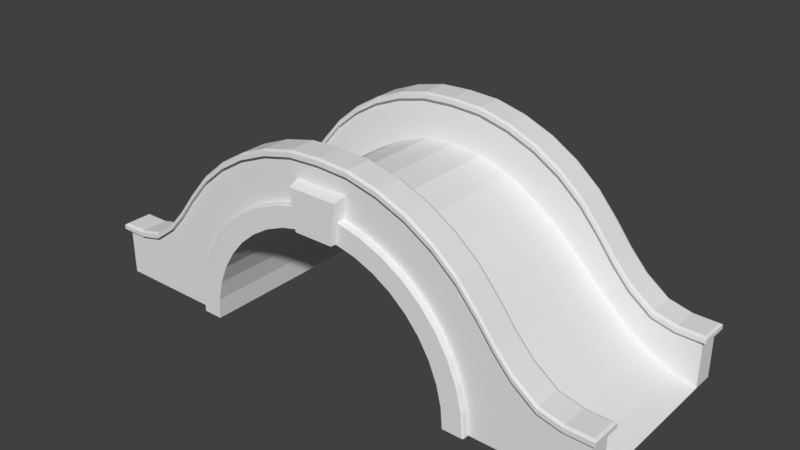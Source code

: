 # Source: Bruggetje.blend  (saved by Blender 2.78.0; exported with 4.5.12 LTS)
import bpy
from mathutils import Matrix  # noqa: F401  (used for matrix-valued properties, if any)

bpy.ops.wm.read_factory_settings(use_empty=True)
scene = bpy.context.scene
scene.name = 'Scene'

# ---- collections
col_collection_1 = bpy.data.collections.new('Collection 1'); scene.collection.children.link(col_collection_1)
col_collection_1.hide_render = True
col_collection_1.hide_viewport = True
col_collection_2 = bpy.data.collections.new('Collection 2'); scene.collection.children.link(col_collection_2)

# ---- materials (node trees are filled in below, after node groups)
mat_bridgem = bpy.data.materials.new('BridgeM')
mat_bridgem.alpha_threshold = 0.0
mat_bridgem.use_transparent_shadow = False
mat_bridgem.roughness = 0.5
mat_bridgem.line_color = (0.0, 0.0, 0.0, 1.0)

# ---- material node trees

# ---- world
world_world = bpy.data.worlds.new('World'); scene.world = world_world
world_world.color = (0.05088, 0.05088, 0.05088)
world_world.use_sun_shadow = False
world_world.sun_shadow_jitter_overblur = 0.0
world_world.cycles.sampling_method = 'MANUAL'

# ---- meshes
me_bridge = bpy.data.meshes.new('Bridge')
me_bridge.from_pydata([(5.0, 1.0, 0.0), (5.0, -1.0, 0.0), (5.0, 1.0, 1.0), (5.0, -1.0, 1.0), (1.788e-07, 1.0, 2.298), (0.0, -1.0, 2.298), (2.384e-07, 1.0, 3.298), (-5.364e-07, -1.0, 3.298), (2.778, 1.0, 0.6905), (3.333, 1.0, 0.1898), (3.889, 1.0, 0.0), (4.444, 1.0, 0.0), (5.0, 0.8073, 0.0), (5.0, -0.8073, 0.0), (5.0, -0.8073, 1.0), (5.0, 0.8073, 1.0), (-4.618e-07, -0.8073, 3.298), (1.638e-07, 0.8073, 3.298), (1.616e-07, 0.8073, 2.298), (1.723e-08, -0.8073, 2.298), (1.807, 1.0, 1.646), (1.366, 1.0, 1.943), (0.9067, 1.0, 2.147), (0.3942, 1.0, 2.263), (4.444, -1.0, 0.0), (3.889, -1.0, 0.0), (3.333, -1.0, 0.1898), (2.778, -1.0, 0.6905), (1.807, -1.0, 1.646), (1.366, -1.0, 1.943), (0.9067, -1.0, 2.147), (0.3942, -1.0, 2.263), (4.444, 1.0, 1.046), (3.889, 1.0, 1.115), (3.333, 1.0, 1.298), (2.778, 1.0, 1.691), (2.222, 1.0, 2.349), (1.667, 1.0, 2.821), (1.111, 1.0, 3.107), (0.5556, 1.0, 3.248), (4.444, -1.0, 1.046), (3.889, -1.0, 1.115), (3.333, -1.0, 1.298), (2.778, -1.0, 1.691), (2.222, -1.0, 2.349), (1.667, -1.0, 2.821), (1.111, -1.0, 3.107), (0.5556, -1.0, 3.248), (4.444, -0.8073, 0.0), (3.889, -0.8073, 0.0), (3.333, -0.8073, 0.1898), (2.778, -0.8073, 0.6905), (1.807, -0.8073, 1.646), (1.366, -0.8073, 1.943), (0.9067, -0.8073, 2.147), (0.3942, -0.8073, 2.263), (0.3942, 0.8073, 2.263), (0.9067, 0.8073, 2.147), (1.366, 0.8073, 1.943), (1.807, 0.8073, 1.646), (2.778, 0.8073, 0.6905), (3.333, 0.8073, 0.1898), (3.889, 0.8073, 0.0), (4.444, 0.8073, 0.0), (0.5556, -0.8073, 3.248), (1.111, -0.8073, 3.107), (1.667, -0.8073, 2.821), (2.222, -0.8073, 2.349), (2.778, -0.8073, 1.691), (3.333, -0.8073, 1.298), (3.889, -0.8073, 1.115), (4.444, -0.8073, 1.046), (4.444, 0.8073, 1.046), (3.889, 0.8073, 1.115), (3.333, 0.8073, 1.298), (2.778, 0.8073, 1.691), (2.222, 0.8073, 2.349), (1.667, 0.8073, 2.821), (1.111, 0.8073, 3.107), (0.5556, 0.8073, 3.248), (3.0, 0.8073, 0.0), (3.0, -0.8073, 0.0), (0.0, -0.8073, 0.0), (0.0, 0.8073, 0.0)], [], [(39, 6, 17, 79), (39, 23, 4, 6), (31, 47, 7, 5), (13, 1, 24, 48), (0, 2, 15, 12), (13, 14, 3, 1), (64, 16, 7, 47), (23, 56, 18, 4), (55, 19, 18, 56), (71, 14, 15, 72), (14, 13, 12, 15), (55, 31, 5, 19), (48, 24, 25, 49), (49, 25, 26, 50), (50, 26, 27, 51), (51, 27, 28, 52), (52, 28, 29, 53), (53, 29, 30, 54), (54, 30, 31, 55), (16, 64, 79, 17), (64, 65, 78, 79), (65, 66, 77, 78), (66, 67, 76, 77), (67, 68, 75, 76), (68, 69, 74, 75), (69, 70, 73, 74), (70, 71, 72, 73), (13, 48, 63, 12), (48, 49, 62, 63), (49, 50, 61, 62), (50, 51, 60, 61), (51, 52, 59, 60), (52, 53, 58, 59), (53, 54, 57, 58), (54, 55, 56, 57), (0, 12, 63, 11), (11, 63, 62, 10), (10, 62, 61, 9), (9, 61, 60, 8), (8, 60, 59, 20), (20, 59, 58, 21), (21, 58, 57, 22), (22, 57, 56, 23), (14, 71, 40, 3), (71, 70, 41, 40), (70, 69, 42, 41), (69, 68, 43, 42), (68, 67, 44, 43), (67, 66, 45, 44), (66, 65, 46, 45), (65, 64, 47, 46), (1, 3, 40, 24), (24, 40, 41, 25), (25, 41, 42, 26), (26, 42, 43, 27), (27, 43, 44, 28), (28, 44, 45, 29), (29, 45, 46, 30), (30, 46, 47, 31), (2, 0, 11, 32), (32, 11, 10, 33), (33, 10, 9, 34), (34, 9, 8, 35), (35, 8, 20, 36), (36, 20, 21, 37), (37, 21, 22, 38), (38, 22, 23, 39), (2, 32, 72, 15), (32, 33, 73, 72), (33, 34, 74, 73), (34, 35, 75, 74), (35, 36, 76, 75), (36, 37, 77, 76), (37, 38, 78, 77), (38, 39, 79, 78), (81, 82, 83, 80)])
me_bridge.materials.append(mat_bridgem)
me_bridge.use_remesh_preserve_volume = False
me_bridge.use_remesh_preserve_attributes = False
me_bridge.use_mirror_vertex_groups = False
me_bridge.update()
me_cylinder = bpy.data.meshes.new('Cylinder')
me_cylinder.from_pydata([(5.483, 1.107, -2.25), (4.425, 1.626, -2.25), (3.655, 2.556, -2.25), (2.656, 3.555, -2.25), (1.396, 4.197, -2.25), (0.0, 4.4, -2.25), (0.7068, 4.363, -2.25), (0.4693, 2.963, -1.192e-06), (2.051, 3.926, -2.25), (1.362, 2.673, -1.192e-06), (3.195, 3.095, -2.25), (2.121, 2.121, -1.192e-06), (4.026, 2.068, -2.25), (2.673, 1.362, -1.311e-06), (4.948, 1.236, -2.25), (2.963, 0.4693, -1.192e-06), (3.0, 0.0, 0.0), (2.853, 0.927, -1.192e-06), (2.427, 1.763, -1.192e-06), (1.763, 2.427, -1.192e-06), (0.9271, 2.853, -1.192e-06), (0.0, 3.0, 0.0), (6.0, 1.1, -2.25), (6.0, -2.186e-08, -2.25), (6.0, 0.0, 0.0), (6.0, -2.186e-08, -1.75), (2.82, 2.049, -2.25), (0.559, 3.865, -2.525), (3.315, 1.077, -2.25), (3.485, -2.186e-08, -2.25), (1.077, 3.315, -2.25), (2.049, 2.82, -2.25), (0.5452, 3.442, -2.25), (1.582, 3.105, -2.25), (2.464, 2.464, -2.25), (3.105, 1.582, -2.25), (3.442, 0.5452, -2.25), (5.483, 0.1509, 2.148e-09), (0.6101, 3.943, -2.25), (0.0, 3.943, -2.25), (-7.588e-08, 3.865, -2.525), (1.776e-15, 3.0, -2.405), (2.963, 0.4693, -2.405), (2.853, 0.927, -2.405), (2.673, 1.362, -2.405), (3.0, -2.864e-08, -2.405), (2.121, 2.121, -2.405), (1.763, 2.427, -2.405), (1.362, 2.673, -2.405), (2.427, 1.763, -2.405), (0.9271, 2.853, -2.405), (-7.588e-08, 3.0, -2.525), (1.776e-15, 2.963, -2.405), (-7.588e-08, 2.963, -2.525), (0.4693, 2.963, -2.405), (0.4479, 2.963, -2.525), (5.483, 1.107, -2.35), (4.425, 1.626, -2.35), (3.655, 2.556, -2.35), (2.656, 3.555, -2.35), (1.396, 4.197, -2.35), (0.0, 4.4, -2.35), (0.7068, 4.363, -2.35), (2.051, 3.926, -2.35), (3.195, 3.095, -2.35), (4.026, 2.068, -2.35), (4.948, 1.236, -2.35), (5.483, 0.1509, -1.75), (4.948, 0.4034, -1.75), (4.425, 0.7555, -1.75), (4.026, 1.1, -1.75), (3.655, 1.431, -1.75), (3.195, 1.902, -1.75), (2.656, 2.401, -1.75), (2.051, 2.848, -1.75), (1.396, 3.217, -1.75), (-4.932e-08, 3.5, -1.75), (0.7068, 4.502, -2.294), (0.0, 4.5, -2.35), (1.396, 4.336, -2.294), (2.051, 4.065, -2.294), (2.656, 3.694, -2.294), (3.195, 3.234, -2.294), (3.655, 2.695, -2.294), (4.026, 2.207, -2.294), (4.425, 1.765, -2.294), (4.948, 1.375, -2.294), (5.483, 1.246, -2.294), (6.044, 1.239, -2.294), (0.7068, 4.363, -1.75), (-4.932e-08, 4.4, -1.75), (1.396, 4.197, -1.75), (2.051, 3.926, -1.75), (2.656, 3.555, -1.75), (3.195, 3.095, -1.75), (3.655, 2.556, -1.75), (4.026, 2.068, -1.75), (4.425, 1.626, -1.75), (4.948, 1.236, -1.75), (5.483, 1.107, -1.75), (6.0, 1.1, -1.75), (0.7068, 3.442, -1.75), (0.7068, 4.363, -1.65), (-4.932e-08, 4.4, -1.65), (0.7068, 4.502, -1.706), (-4.932e-08, 4.5, -1.65), (1.396, 4.197, -1.65), (2.051, 3.926, -1.65), (2.656, 3.555, -1.65), (3.195, 3.095, -1.65), (3.655, 2.556, -1.65), (4.026, 2.068, -1.65), (4.425, 1.626, -1.65), (4.948, 1.236, -1.65), (5.483, 1.107, -1.65), (6.1, 1.1, -1.65), (2.051, 4.065, -1.706), (3.195, 3.234, -1.706), (4.026, 2.207, -1.706), (3.655, 2.695, -1.706), (1.396, 4.336, -1.706), (2.656, 3.694, -1.706), (4.425, 1.726, -1.65), (4.948, 1.336, -1.65), (5.483, 1.207, -1.65), (6.044, 1.239, -1.706), (6.1, 1.1, -2.35), (3.442, 0.5452, -2.377), (3.414, 0.5408, -2.405), (3.105, 1.582, -2.377), (3.08, 1.569, -2.405), (2.464, 2.464, -2.377), (2.444, 2.444, -2.405), (1.582, 3.105, -2.377), (1.569, 3.08, -2.405), (0.5299, 3.453, -2.377), (0.5232, 3.427, -2.405), (1.068, 3.288, -2.405), (1.077, 3.315, -2.377), (3.288, 1.068, -2.405), (3.315, 1.077, -2.377), (2.032, 2.797, -2.405), (2.049, 2.82, -2.377), (3.457, -2.864e-08, -2.405), (3.485, -2.704e-08, -2.377), (2.797, 2.032, -2.405), (2.82, 2.049, -2.377), (4.948, 0.4034, 1.538e-09), (4.425, 0.7555, 1.207e-07), (4.026, 1.1, -1.071e-06), (3.655, 1.431, -1.071e-06), (3.195, 1.902, -1.071e-06), (2.656, 2.401, -1.071e-06), (2.051, 2.848, -1.191e-06), (1.396, 3.217, -1.071e-06), (-4.932e-08, 3.5, 1.207e-07), (0.7068, 3.442, -1.071e-06), (0.7068, 4.463, -2.35), (1.396, 4.297, -2.35), (0.0, 4.536, -2.294), (2.051, 4.026, -2.35), (2.656, 3.655, -2.35), (3.195, 3.195, -2.35), (3.655, 2.656, -2.35), (4.026, 2.168, -2.35), (4.425, 1.726, -2.35), (4.948, 1.336, -2.35), (5.483, 1.207, -2.35), (6.1, 1.2, -2.35), (-4.843e-08, 4.536, -1.706), (0.7068, 4.463, -1.65), (1.396, 4.297, -1.65), (2.051, 4.026, -1.65), (2.656, 3.655, -1.65), (3.195, 3.195, -1.65), (3.655, 2.656, -1.65), (4.026, 2.168, -1.65), (4.425, 1.765, -1.706), (4.948, 1.375, -1.706), (5.483, 1.246, -1.706), (6.1, 1.2, -1.65)], [], [(35, 26, 2, 12), (34, 31, 3, 10), (36, 28, 1, 14), (33, 30, 4, 8), (6, 4, 32, 38), (31, 33, 8, 3), (20, 50, 48, 9), (26, 34, 10, 2), (19, 47, 46, 11), (28, 35, 12, 1), (18, 49, 44, 13), (29, 36, 14, 0), (17, 43, 42, 15), (9, 48, 47, 19), (11, 46, 49, 18), (13, 44, 43, 17), (15, 42, 45, 16), (23, 29, 0, 22), (25, 67, 37, 24), (70, 71, 150, 149), (21, 41, 54, 7), (43, 44, 130, 139), (26, 35, 129, 146), (49, 46, 132, 145), (28, 36, 127, 140), (30, 32, 4), (27, 136, 54, 55), (39, 38, 27, 40), (45, 42, 128, 143), (47, 48, 134, 141), (85, 84, 118, 177), (50, 54, 136, 137), (30, 33, 133, 138), (31, 34, 131, 142), (34, 26, 146, 131), (33, 31, 142, 133), (55, 53, 51, 40, 27), (35, 28, 140, 129), (32, 30, 138, 135), (32, 135, 27, 38), (48, 50, 137, 134), (46, 47, 141, 132), (44, 49, 145, 130), (42, 43, 139, 128), (5, 6, 38, 39), (54, 52, 53, 55), (54, 41, 52), (65, 164, 165, 57), (66, 166, 167, 56), (96, 95, 71, 70), (57, 165, 166, 66), (58, 163, 164, 65), (100, 99, 67, 25), (56, 167, 168, 126), (95, 94, 72, 71), (99, 98, 68, 67), (178, 86, 85, 177), (83, 82, 117, 119), (82, 81, 121, 117), (81, 80, 116, 121), (87, 86, 178, 179), (84, 83, 119, 118), (80, 79, 120, 116), (93, 92, 74, 73), (79, 77, 104, 120), (64, 162, 163, 58), (61, 78, 157, 62), (63, 160, 161, 59), (60, 158, 160, 63), (62, 157, 158, 60), (77, 159, 169, 104), (59, 161, 162, 64), (89, 90, 76, 101), (93, 108, 107, 92), (97, 96, 70, 69), (95, 110, 109, 94), (89, 102, 103, 90), (97, 112, 111, 96), (91, 89, 101, 75), (94, 93, 73, 72), (109, 174, 173, 108), (106, 171, 170, 102), (108, 173, 172, 107), (110, 175, 174, 109), (102, 170, 105, 103), (111, 176, 175, 110), (115, 180, 124, 114), (113, 123, 122, 112), (114, 124, 123, 113), (107, 172, 171, 106), (112, 122, 176, 111), (92, 107, 106, 91), (91, 106, 102, 89), (94, 109, 108, 93), (100, 115, 114, 99), (96, 111, 110, 95), (98, 113, 112, 97), (99, 114, 113, 98), (22, 0, 56, 126), (0, 14, 66, 56), (14, 1, 57, 66), (1, 12, 65, 57), (12, 2, 58, 65), (2, 10, 64, 58), (10, 3, 59, 64), (3, 8, 63, 59), (8, 4, 60, 63), (4, 6, 62, 60), (5, 61, 62, 6), (168, 180, 115, 126), (92, 91, 75, 74), (22, 126, 115, 100), (98, 97, 69, 68), (135, 136, 27), (146, 129, 130, 145), (142, 131, 132, 141), (140, 127, 128, 139), (138, 133, 134, 137), (135, 138, 137, 136), (133, 142, 141, 134), (131, 146, 145, 132), (129, 140, 139, 130), (127, 144, 143, 128), (36, 29, 144, 127), (125, 88, 87, 179), (71, 72, 151, 150), (72, 73, 152, 151), (68, 69, 148, 147), (74, 75, 154, 153), (67, 68, 147, 37), (73, 74, 153, 152), (101, 76, 155, 156), (69, 70, 149, 148), (75, 101, 156, 154), (22, 100, 25, 23), (7, 54, 50, 20), (159, 77, 157, 78), (79, 80, 160, 158), (81, 82, 162, 161), (83, 84, 164, 163), (85, 86, 166, 165), (86, 87, 167, 166), (84, 85, 165, 164), (82, 83, 163, 162), (80, 81, 161, 160), (77, 79, 158, 157), (87, 88, 168, 167), (104, 169, 105, 170), (116, 120, 171, 172), (117, 121, 173, 174), (118, 119, 175, 176), (178, 177, 122, 123), (179, 178, 123, 124), (177, 118, 176, 122), (119, 117, 174, 175), (121, 116, 172, 173), (120, 104, 170, 171), (125, 179, 124, 180), (88, 125, 180, 168)])
_uv = me_cylinder.uv_layers.new(name='UVMap')
_uv.uv.foreach_set('vector', [0.4574, 0.3829, 0.3999, 0.3681, 0.4267, 0.2653, 0.4925, 0.2754, 0.3407, 0.3625, 0.2814, 0.3663, 0.2732, 0.2629, 0.35, 0.2581, 0.5621, 0.4383, 0.512, 0.4065, 0.5571, 0.2797, 0.6274, 0.2706, 0.2235, 0.3792, 0.1682, 0.4011, 0.1264, 0.3081, 0.198, 0.2797, 0.0601, 0.3473, 0.1264, 0.3081, 0.1171, 0.4313, 0.08431, 0.3874, 0.2814, 0.3663, 0.2235, 0.3792, 0.198, 0.2797, 0.2732, 0.2629, 0.4261, 0.7089, 0.4261, 0.9702, 0.375, 0.9702, 0.375, 0.7089, 0.3999, 0.3681, 0.3407, 0.3625, 0.35, 0.2581, 0.4267, 0.2653, 0.3238, 0.7089, 0.3238, 0.9702, 0.2727, 0.9702, 0.2727, 0.7089, 0.512, 0.4065, 0.4574, 0.3829, 0.4925, 0.2754, 0.5571, 0.2797, 0.2215, 0.7089, 0.2215, 0.9702, 0.1704, 0.9702, 0.1704, 0.7089, 0.6067, 0.4776, 0.5621, 0.4383, 0.6274, 0.2706, 0.6788, 0.2402, 0.1193, 0.7089, 0.1193, 0.9702, 0.06812, 0.9702, 0.06812, 0.7089, 0.375, 0.7089, 0.375, 0.9702, 0.3238, 0.9702, 0.3238, 0.7089, 0.2727, 0.7089, 0.2727, 0.9702, 0.2215, 0.9702, 0.2215, 0.7089, 0.1704, 0.7089, 0.1704, 0.9702, 0.1193, 0.9702, 0.1193, 0.7089, 0.06812, 0.7089, 0.06812, 0.9702, 0.01698, 0.9702, 0.01698, 0.7089, 0.8029, 0.2874, 0.6067, 0.4776, 0.6788, 0.2402, 0.7197, 0.2016, 0.779, 0.1941, 0.7204, 0.1941, 0.7204, 0.003954, 0.779, 0.003954, 0.5305, 0.1941, 0.4765, 0.1941, 0.4765, 0.003954, 0.5305, 0.003954, 0.5284, 0.7089, 0.5284, 0.9702, 0.4772, 0.9702, 0.4772, 0.7089, 0.928, 0.0296, 0.9785, 0.0216, 0.9901, 0.06986, 0.9319, 0.07908, 0.8704, 0.1733, 0.8117, 0.164, 0.8139, 0.1504, 0.8726, 0.1597, 0.8769, 0.1059, 0.928, 0.1059, 0.9319, 0.1554, 0.873, 0.1554, 0.9322, 0.09722, 0.8727, 0.09722, 0.8727, 0.08342, 0.9322, 0.08342, 0.1682, 0.4011, 0.1171, 0.4313, 0.1264, 0.3081, 0.75, 0.4531, 0.7483, 0.4036, 0.76, 0.3542, 0.773, 0.357, 0.8069, 0.4907, 0.741, 0.4833, 0.75, 0.4531, 0.8104, 0.4599, 0.8264, 0.0216, 0.8769, 0.0296, 0.873, 0.07908, 0.8148, 0.06986, 0.4073, 0.4757, 0.3575, 0.464, 0.3649, 0.415, 0.4223, 0.4284, 0.9085, 0.415, 0.9076, 0.4803, 0.844, 0.4801, 0.8437, 0.4151, 0.3065, 0.4604, 0.2555, 0.4647, 0.2452, 0.415, 0.3062, 0.4107, 0.3072, 0.3926, 0.3665, 0.3969, 0.3655, 0.4107, 0.3062, 0.4064, 0.9932, 0.164, 0.9345, 0.1733, 0.9324, 0.1597, 0.991, 0.1504, 0.9322, 0.1735, 0.8728, 0.1735, 0.8728, 0.1597, 0.9322, 0.1597, 0.3688, 0.3973, 0.4267, 0.4107, 0.4235, 0.4242, 0.3657, 0.4107, 0.773, 0.357, 0.8213, 0.3625, 0.8209, 0.3665, 0.8104, 0.4599, 0.75, 0.4531, 0.9932, 0.08774, 0.9345, 0.09704, 0.9324, 0.08341, 0.991, 0.07411, 0.2458, 0.3969, 0.3051, 0.3926, 0.3061, 0.4064, 0.2449, 0.4108, 0.7313, 0.4015, 0.7446, 0.4057, 0.75, 0.4531, 0.7185, 0.4549, 0.3575, 0.464, 0.3065, 0.4604, 0.3062, 0.4107, 0.3649, 0.415, 0.928, 0.1059, 0.9785, 0.09788, 0.9901, 0.1461, 0.9319, 0.1554, 0.8264, 0.09788, 0.8769, 0.1059, 0.873, 0.1554, 0.8148, 0.1461, 0.8769, 0.0296, 0.928, 0.0296, 0.9319, 0.07908, 0.873, 0.07908, 0.002148, 0.3979, 0.0601, 0.3473, 0.08431, 0.3874, 0.03672, 0.4335, 0.7721, 0.3438, 0.8228, 0.3495, 0.8213, 0.3625, 0.773, 0.357, 0.7721, 0.3438, 0.8232, 0.3455, 0.8228, 0.3495, 0.7948, 0.6971, 0.801, 0.7061, 0.738, 0.6911, 0.7319, 0.6822, 0.6611, 0.6794, 0.6672, 0.6883, 0.6114, 0.7096, 0.6053, 0.7007, 0.4958, 0.5713, 0.432, 0.5902, 0.5043, 0.4917, 0.558, 0.4865, 0.7319, 0.6822, 0.738, 0.6911, 0.6672, 0.6883, 0.6611, 0.6794, 0.858, 0.7181, 0.8642, 0.727, 0.801, 0.7061, 0.7948, 0.6971, 0.7309, 0.6135, 0.6851, 0.5808, 0.7466, 0.4971, 0.8016, 0.5172, 0.6053, 0.7007, 0.6114, 0.7096, 0.5557, 0.747, 0.5496, 0.738, 0.432, 0.5902, 0.357, 0.6078, 0.4337, 0.5033, 0.5043, 0.4917, 0.6851, 0.5808, 0.63, 0.5577, 0.6835, 0.4849, 0.7466, 0.4971, 0.8429, 0.3424, 0.9098, 0.3421, 0.9085, 0.415, 0.8437, 0.4151, 0.9067, 0.5462, 0.9067, 0.6216, 0.8441, 0.6215, 0.8445, 0.5462, 0.4002, 0.6924, 0.3223, 0.6911, 0.3219, 0.6274, 0.4004, 0.6265, 0.3223, 0.6911, 0.2458, 0.6909, 0.2454, 0.6276, 0.3219, 0.6274, 0.908, 0.2809, 0.9098, 0.3421, 0.8429, 0.3424, 0.8432, 0.2815, 0.9076, 0.4803, 0.9067, 0.5462, 0.8445, 0.5462, 0.844, 0.4801, 0.2458, 0.6909, 0.1697, 0.6908, 0.1693, 0.6277, 0.2454, 0.6276, 0.2802, 0.6135, 0.2034, 0.6071, 0.2727, 0.5127, 0.3544, 0.5124, 0.1697, 0.6908, 0.09357, 0.6907, 0.09307, 0.6277, 0.1693, 0.6277, 0.9324, 0.738, 0.9385, 0.747, 0.8642, 0.727, 0.858, 0.7181, 0.5537, 0.7789, 0.5496, 0.7688, 0.6222, 0.7435, 0.6263, 0.7536, 0.7794, 0.7423, 0.7753, 0.7322, 0.8514, 0.7447, 0.8555, 0.7547, 0.7024, 0.7419, 0.6983, 0.7319, 0.7753, 0.7322, 0.7794, 0.7423, 0.6263, 0.7536, 0.6222, 0.7435, 0.6983, 0.7319, 0.7024, 0.7419, 0.09357, 0.6907, 0.01591, 0.692, 0.01609, 0.6263, 0.09307, 0.6277, 0.8555, 0.7547, 0.8514, 0.7447, 0.9245, 0.7688, 0.9286, 0.7789, 0.05758, 0.5589, -0.006701, 0.5167, 0.05116, 0.4379, 0.1168, 0.4783, 0.9665, 0.6837, 0.9774, 0.6837, 0.9774, 0.7607, 0.9665, 0.7607, 0.5592, 0.5583, 0.4958, 0.5713, 0.558, 0.4865, 0.6151, 0.4821, 0.9665, 0.5297, 0.9774, 0.5297, 0.9774, 0.6067, 0.9665, 0.6067, 0.9665, 0.9148, 0.9774, 0.9148, 0.9774, 0.9917, 0.9665, 0.9917, 0.9665, 0.3984, 0.9774, 0.3984, 0.9774, 0.4631, 0.9665, 0.4631, 0.1286, 0.5887, 0.05758, 0.5589, 0.1168, 0.4783, 0.1916, 0.5029, 0.357, 0.6078, 0.2802, 0.6135, 0.3544, 0.5124, 0.4337, 0.5033, 0.5421, 0.826, 0.5459, 0.8158, 0.6182, 0.7894, 0.6144, 0.7996, 0.767, 0.7822, 0.7708, 0.7721, 0.8473, 0.7814, 0.8435, 0.7916, 0.6144, 0.7996, 0.6182, 0.7894, 0.6938, 0.7747, 0.69, 0.7849, 0.6312, 0.671, 0.6247, 0.6798, 0.5496, 0.6968, 0.5561, 0.6881, 0.8435, 0.7916, 0.8473, 0.7814, 0.9206, 0.8046, 0.9168, 0.8147, 0.6952, 0.6526, 0.6887, 0.6613, 0.6247, 0.6798, 0.6312, 0.671, 0.9386, 0.7031, 0.9321, 0.7119, 0.8779, 0.6723, 0.8844, 0.6636, 0.8295, 0.6401, 0.823, 0.6488, 0.7521, 0.6488, 0.7586, 0.6401, 0.8844, 0.6636, 0.8779, 0.6723, 0.823, 0.6488, 0.8295, 0.6401, 0.69, 0.7849, 0.6938, 0.7747, 0.7708, 0.7721, 0.767, 0.7822, 0.7586, 0.6401, 0.7521, 0.6488, 0.6887, 0.6613, 0.6952, 0.6526, 0.9665, 0.7607, 0.9774, 0.7607, 0.9774, 0.8378, 0.9665, 0.8378, 0.9665, 0.8378, 0.9774, 0.8378, 0.9774, 0.9148, 0.9665, 0.9148, 0.9665, 0.6067, 0.9774, 0.6067, 0.9774, 0.6837, 0.9665, 0.6837, 0.9665, 0.2116, 0.9774, 0.2007, 0.9774, 0.2678, 0.9665, 0.2678, 0.9665, 0.4631, 0.9774, 0.4631, 0.9774, 0.5297, 0.9665, 0.5297, 0.9665, 0.3276, 0.9774, 0.3276, 0.9774, 0.3984, 0.9665, 0.3984, 0.9665, 0.2678, 0.9774, 0.2678, 0.9774, 0.3276, 0.9665, 0.3276, 0.9889, 0.2116, 0.9889, 0.2678, 0.978, 0.2678, 0.978, 0.2007, 0.9889, 0.2678, 0.9889, 0.3276, 0.978, 0.3276, 0.978, 0.2678, 0.9889, 0.3276, 0.9889, 0.3984, 0.978, 0.3984, 0.978, 0.3276, 0.9889, 0.3984, 0.9889, 0.4631, 0.978, 0.4631, 0.978, 0.3984, 0.9889, 0.4631, 0.9889, 0.5297, 0.978, 0.5297, 0.978, 0.4631, 0.9889, 0.5297, 0.9889, 0.6067, 0.978, 0.6067, 0.978, 0.5297, 0.9889, 0.6067, 0.9889, 0.6837, 0.978, 0.6837, 0.978, 0.6067, 0.9889, 0.6837, 0.9889, 0.7607, 0.978, 0.7607, 0.978, 0.6837, 0.9889, 0.7607, 0.9889, 0.8378, 0.978, 0.8378, 0.978, 0.7607, 0.9889, 0.8378, 0.9889, 0.9148, 0.978, 0.9148, 0.978, 0.8378, 0.9889, 0.9917, 0.978, 0.9917, 0.978, 0.9148, 0.9889, 0.9148, 0.9121, 0.2133, 0.8388, 0.2133, 0.8388, 0.2028, 0.9121, 0.2028, 0.2034, 0.6071, 0.1286, 0.5887, 0.1916, 0.5029, 0.2727, 0.5127, 0.9017, 0.1923, 0.9121, 0.2028, 0.8388, 0.2028, 0.8493, 0.1923, 0.63, 0.5577, 0.5592, 0.5583, 0.6151, 0.4821, 0.6835, 0.4849, 0.7446, 0.4057, 0.7483, 0.4036, 0.75, 0.4531, 0.8726, 0.1597, 0.8139, 0.1504, 0.8148, 0.1461, 0.873, 0.1554, 0.991, 0.1504, 0.9324, 0.1597, 0.9319, 0.1554, 0.9901, 0.1461, 0.9322, 0.08342, 0.8727, 0.08342, 0.873, 0.07908, 0.9319, 0.07908, 0.3062, 0.4064, 0.3655, 0.4107, 0.3649, 0.415, 0.3062, 0.4107, 0.2449, 0.4108, 0.3061, 0.4064, 0.3062, 0.4107, 0.2452, 0.415, 0.3657, 0.4107, 0.4235, 0.4242, 0.4223, 0.4284, 0.3649, 0.415, 0.9322, 0.1597, 0.8728, 0.1597, 0.873, 0.1554, 0.9319, 0.1554, 0.991, 0.07411, 0.9324, 0.08341, 0.9319, 0.07908, 0.9901, 0.06986, 0.8726, 0.08341, 0.8139, 0.07411, 0.8148, 0.06986, 0.873, 0.07908, 0.8704, 0.09704, 0.8117, 0.08774, 0.8139, 0.07411, 0.8726, 0.08341, 0.8448, 0.2205, 0.9062, 0.2205, 0.908, 0.2809, 0.8432, 0.2815, 0.4765, 0.1941, 0.405, 0.1941, 0.405, 0.003954, 0.4765, 0.003954, 0.405, 0.1941, 0.3251, 0.1941, 0.3251, 0.003954, 0.405, 0.003954, 0.6562, 0.1941, 0.5878, 0.1941, 0.5878, 0.003954, 0.6562, 0.003954, 0.2434, 0.1941, 0.1617, 0.1941, 0.1617, 0.003954, 0.2434, 0.003954, 0.7204, 0.1941, 0.6562, 0.1941, 0.6562, 0.003954, 0.7204, 0.003954, 0.3251, 0.1941, 0.2434, 0.1941, 0.2434, 0.003954, 0.3251, 0.003954, 0.08297, 0.1941, 0.00593, 0.1941, 0.00593, 0.003954, 0.08297, 0.003954, 0.5878, 0.1941, 0.5305, 0.1941, 0.5305, 0.003954, 0.5878, 0.003954, 0.1617, 0.1941, 0.08297, 0.1941, 0.08297, 0.003954, 0.1617, 0.003954, 0.1402, 0.2231, 0.1402, 0.2775, 0.0207, 0.2775, 0.0207, 0.2231, 0.4772, 0.7089, 0.4772, 0.9702, 0.4261, 0.9702, 0.4261, 0.7089, 0.01591, 0.692, 0.09357, 0.6907, 0.09424, 0.6982, 0.01623, 0.6995, 0.1697, 0.6908, 0.2458, 0.6909, 0.2477, 0.6981, 0.171, 0.6981, 0.3223, 0.6911, 0.4002, 0.6924, 0.4028, 0.6995, 0.3247, 0.6982, 0.9067, 0.5462, 0.9076, 0.4803, 0.9142, 0.4772, 0.9133, 0.543, 0.9085, 0.415, 0.9098, 0.3421, 0.917, 0.3402, 0.9154, 0.4123, 0.9098, 0.3421, 0.908, 0.2809, 0.9154, 0.2802, 0.917, 0.3402, 0.9076, 0.4803, 0.9085, 0.415, 0.9154, 0.4123, 0.9142, 0.4772, 0.9067, 0.6216, 0.9067, 0.5462, 0.9133, 0.543, 0.9133, 0.6185, 0.2458, 0.6909, 0.3223, 0.6911, 0.3247, 0.6982, 0.2477, 0.6981, 0.09357, 0.6907, 0.1697, 0.6908, 0.171, 0.6981, 0.09424, 0.6982, 0.908, 0.2809, 0.9062, 0.2205, 0.9134, 0.2142, 0.9154, 0.2802, 0.09307, 0.6277, 0.01609, 0.6263, 0.01643, 0.6189, 0.09374, 0.6203, 0.2454, 0.6276, 0.1693, 0.6277, 0.1706, 0.6204, 0.2473, 0.6204, 0.4004, 0.6265, 0.3219, 0.6274, 0.3244, 0.6204, 0.4031, 0.6193, 0.844, 0.4801, 0.8445, 0.5462, 0.838, 0.5429, 0.8374, 0.4769, 0.8429, 0.3424, 0.8437, 0.4151, 0.8368, 0.4123, 0.8356, 0.3406, 0.8432, 0.2815, 0.8429, 0.3424, 0.8356, 0.3406, 0.8358, 0.2808, 0.8437, 0.4151, 0.844, 0.4801, 0.8374, 0.4769, 0.8368, 0.4123, 0.8445, 0.5462, 0.8441, 0.6215, 0.8375, 0.6183, 0.838, 0.5429, 0.3219, 0.6274, 0.2454, 0.6276, 0.2473, 0.6204, 0.3244, 0.6204, 0.1693, 0.6277, 0.09307, 0.6277, 0.09374, 0.6203, 0.1706, 0.6204, 0.8448, 0.2205, 0.8432, 0.2815, 0.8358, 0.2808, 0.8375, 0.2141, 0.9062, 0.2205, 0.8448, 0.2205, 0.8388, 0.2133, 0.9121, 0.2133])
me_cylinder.use_remesh_preserve_volume = False
me_cylinder.use_remesh_preserve_attributes = False
me_cylinder.use_mirror_vertex_groups = False
me_cylinder.update()

# ---- objects
ob_bridge = bpy.data.objects.new('Bridge', me_bridge)
ob_cylinder = bpy.data.objects.new('Cylinder', me_cylinder)

# ---- transforms, parenting, visibility, modifiers, constraints
ob_bridge.location = (0.0, 0.0, 0.0)
ob_bridge.lock_rotations_4d = False
ob_bridge.empty_display_type = 'ARROWS'
ob_bridge.lineart.crease_threshold = 0.0
_m = ob_bridge.modifiers.new('Mirror', 'MIRROR')
ob_cylinder.location = (0.0, 0.0, 0.0)
ob_cylinder.rotation_euler = (1.571, -0.0, 0.0)
ob_cylinder.lineart.crease_threshold = 0.0
_m = ob_cylinder.modifiers.new('Mirror.001', 'MIRROR')
_m.use_axis = (True, False, True)

# ---- collection membership
col_collection_1.objects.link(ob_bridge)
col_collection_2.objects.link(ob_cylinder)

# ---- scene / render settings (as saved in the file)
scene.frame_start = 1; scene.frame_end = 250; scene.frame_set(1)
scene.render.engine = 'BLENDER_EEVEE_NEXT'
scene.render.resolution_percentage = 50
scene.render.dither_intensity = 0.0
scene.cycles.use_denoising = False
scene.cycles.samples = 128
scene.cycles.sampling_pattern = 'TABULATED_SOBOL'
scene.cycles.light_sampling_threshold = 0.0
scene.cycles.use_adaptive_sampling = False
scene.cycles.use_light_tree = False
scene.cycles.blur_glossy = 0.0
scene.cycles.sample_clamp_indirect = 0.0
scene.view_settings.view_transform = 'Standard'
bpy.context.view_layer.update()

# ---- added for rendering (the .blend has no active camera and no usable light): camera, sun
cam_auto = bpy.data.cameras.new('AutoCamera')
cam_auto.lens = 50.0
cam_auto.sensor_width = 36.0
cam_auto.clip_end = 1000.0
ob_auto_camera = bpy.data.objects.new('AutoCamera', cam_auto)
scene.collection.objects.link(ob_auto_camera)
ob_auto_camera.location = (12.9175, -15.501, 12.602)
ob_auto_camera.rotation_euler = (1.09748, -7.21219e-08, 0.694738)
scene.camera = ob_auto_camera
light_auto_sun = bpy.data.lights.new('AutoSun', 'SUN')
light_auto_sun.energy = 3.0
light_auto_sun.angle = 0.0523599
ob_auto_sun = bpy.data.objects.new('AutoSun', light_auto_sun)
scene.collection.objects.link(ob_auto_sun)
ob_auto_sun.rotation_euler = (0.872665, 0.174533, 0.523599)
bpy.context.view_layer.update()
